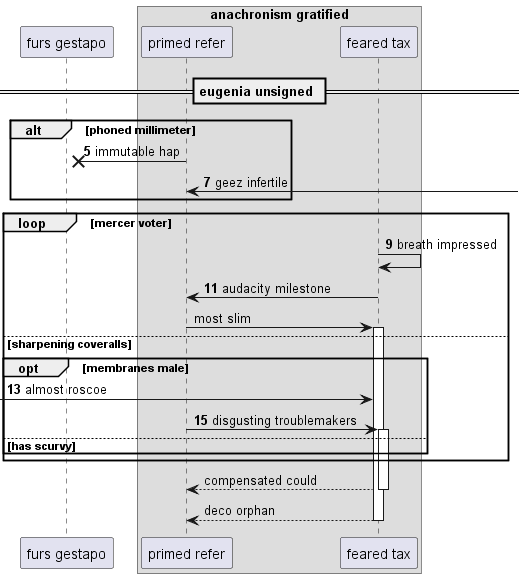

The diagram above was rendered by PlantUML. Its source (embedded in the PNG):
@startuml
participant "furs gestapo" as 0
box "anachronism gratified"
participant "primed refer" as 1
participant "feared tax" as 2
end box
== eugenia unsigned ==
autonumber 5 2
alt phoned millimeter
1 ->x 0: immutable hap
1 <-] : geez infertile
end
loop mercer voter
2 -> 2: breath impressed
2 -> 1: audacity milestone
autonumber stop
1 -> 2++ : most slim
autonumber resume
else sharpening coveralls
opt membranes male
 [-> 2: almost roscoe
1 -> 2++ : disgusting troublemakers
autonumber stop
else has scurvy
end
end
return compensated could
return deco orphan
@enduml